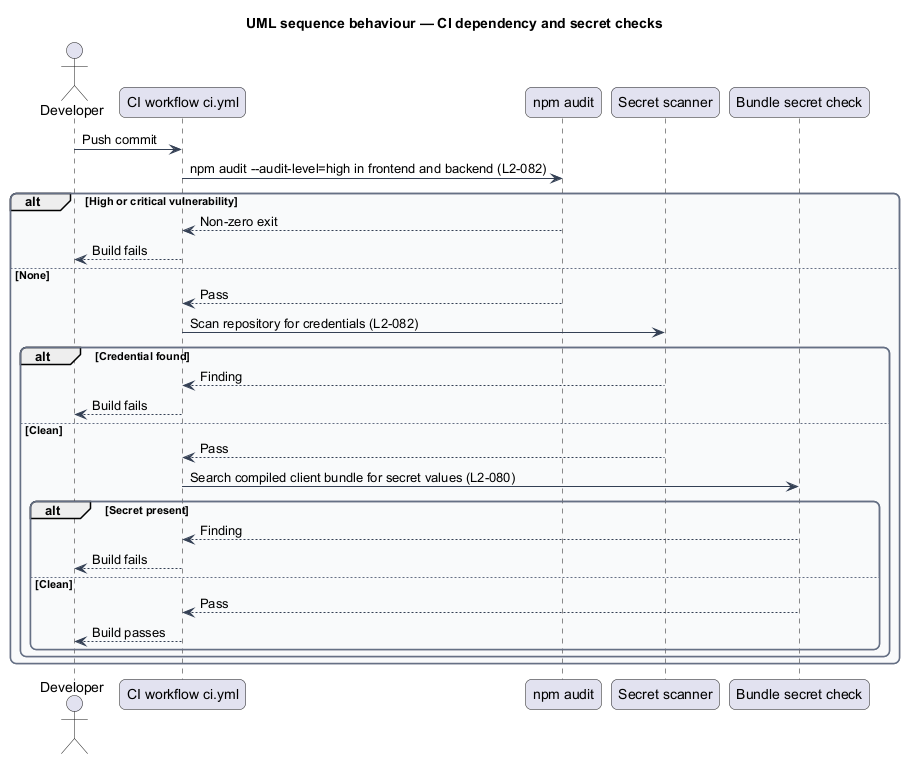

The diagram above was rendered by PlantUML. Its source (embedded in the PNG):
@startuml
title UML sequence behaviour — CI dependency and secret checks
skinparam backgroundColor #FFFFFF
skinparam shadowing false
skinparam roundcorner 12
skinparam defaultFontName Arial
skinparam ArrowColor #344054
skinparam rectangle {
  BorderColor #344054
  FontColor #101828
}
skinparam package {
  BorderColor #667085
  FontColor #101828
  BackgroundColor #F9FAFB
}
actor "Developer" as actor
participant "CI workflow ci.yml" as ci
participant "npm audit" as audit
participant "Secret scanner" as scan
participant "Bundle secret check" as bundle
actor -> ci : Push commit
ci -> audit : npm audit --audit-level=high in frontend and backend (L2-082)
alt High or critical vulnerability
  audit --> ci : Non-zero exit
  ci --> actor : Build fails
else None
  audit --> ci : Pass
  ci -> scan : Scan repository for credentials (L2-082)
  alt Credential found
    scan --> ci : Finding
    ci --> actor : Build fails
  else Clean
    scan --> ci : Pass
    ci -> bundle : Search compiled client bundle for secret values (L2-080)
    alt Secret present
      bundle --> ci : Finding
      ci --> actor : Build fails
    else Clean
      bundle --> ci : Pass
      ci --> actor : Build passes
    end
  end
end
@enduml